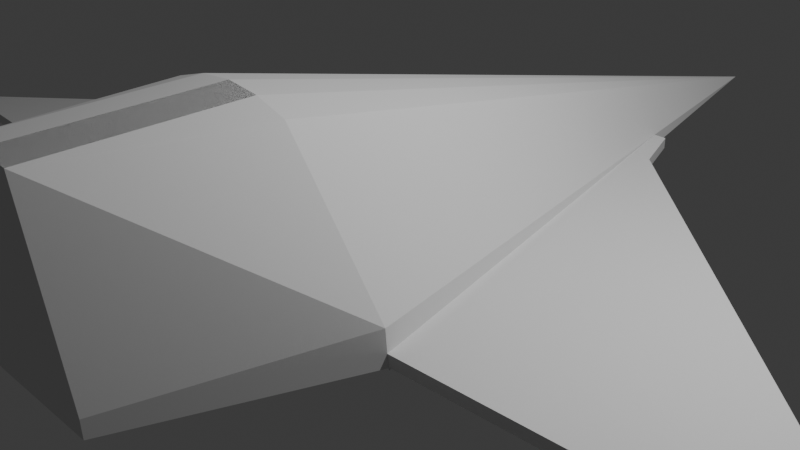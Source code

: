 # Source: ship.blend  (saved by Blender 4.1.24; exported with 4.5.12 LTS)
import bpy
from mathutils import Matrix  # noqa: F401  (used for matrix-valued properties, if any)

bpy.ops.wm.read_factory_settings(use_empty=True)
scene = bpy.context.scene
scene.name = 'Scene'

# ---- collections
col_collection = bpy.data.collections.new('Collection'); scene.collection.children.link(col_collection)

# ---- world
world_world = bpy.data.worlds.new('World'); scene.world = world_world
world_world.use_nodes = True; world_world.node_tree.nodes.clear()
_N = world_world.node_tree.nodes; _L = world_world.node_tree.links
n0 = _N.new('ShaderNodeOutputWorld'); n0.name = 'World Output'; n0.location = (300, 300)
n1 = _N.new('ShaderNodeBackground'); n1.name = 'Background'; n1.location = (10, 300)
n1.inputs[0].default_value = (0.05088, 0.05088, 0.05088, 1.0)
_L.new(n1.outputs[0], n0.inputs[0])
n0.is_active_output = True
world_world.color = (0.05088, 0.05088, 0.05088)
world_world.use_sun_shadow = False
world_world.sun_shadow_jitter_overblur = 0.0

# ---- cameras
cam_camera = bpy.data.cameras.new('Camera')
cam_camera.clip_end = 100.0
cam_camera.ortho_scale = 7.314

# ---- lights
light_light = bpy.data.lights.new('Light', 'POINT')
light_light.transmission_factor = 0.0
light_light.energy = 1000.0
light_light.shadow_soft_size = 0.1
light_light.shadow_maximum_resolution = 0.006
light_light.use_absolute_resolution = True

# ---- meshes
me_circle_001 = bpy.data.meshes.new('Circle.001')
me_circle_001.from_pydata([(-0.866, 5.0, 0.0), (-0.866, -0.5, 0.0), (5.309, -0.1823, 0.0), (0.2931, 4.349, 0.0), (0.05646, 5.0, 0.0), (-0.866, 5.0, 0.3028), (-0.866, -0.5, 0.3028), (5.309, -0.1823, 0.3028), (0.2931, 4.349, 0.3028), (0.05646, 5.0, 0.3028)], [], [(1, 0, 4, 3, 2), (6, 7, 8, 9, 5), (1, 2, 7, 6), (4, 0, 5, 9), (2, 3, 8, 7), (0, 1, 6, 5), (3, 4, 9, 8)])
_uv = me_circle_001.uv_layers.new(name='UVMap')
_uv.uv.foreach_set('vector', [0.0, 0.0, 0.0, 0.0, 0.0, 0.0, 0.0, 0.0, 0.0, 0.0, 0.0, 0.0, 0.0, 0.0, 0.0, 0.0, 0.0, 0.0, 0.0, 0.0, 0.0, 0.0, 0.0, 0.0, 0.0, 0.0, 0.0, 0.0, 0.0, 0.0, 0.0, 0.0, 0.0, 0.0, 0.0, 0.0, 0.0, 0.0, 0.0, 0.0, 0.0, 0.0, 0.0, 0.0, 0.0, 0.0, 0.0, 0.0, 0.0, 0.0, 0.0, 0.0, 0.0, 0.0, 0.0, 0.0, 0.0, 0.0, 0.0, 0.0])
me_circle_001.update()
me_cylinder_001 = bpy.data.meshes.new('Cylinder.001')
me_cylinder_001.from_pydata([(0.0, 0.01925, -3.24), (0.0, 1.0, 1.0), (0.1951, 0.9808, 1.0), (0.3827, 0.9239, 1.0), (0.9808, 0.1951, 1.0), (1.0, 0.0, 1.0), (-1.0, 0.0, 1.0), (-0.9808, 0.1951, 1.0), (-0.3827, 0.9239, 1.0), (-0.1951, 0.9808, 1.0), (0.9988, 0.01219, 1.0), (0.1951, 0.9808, 1.0), (0.0, 1.0, 1.0), (0.3827, 0.9239, 1.0), (0.9988, 0.01219, 1.0), (0.9808, 0.1951, 1.0), (-0.9808, 0.1951, 1.0), (-1.0, 0.0, 1.0), (-0.1951, 0.9808, 1.0), (-0.3827, 0.9239, 1.0), (0.1951, 0.9808, 2.113), (0.0, 1.0, 2.113), (0.5021, -0.04442, 2.113), (0.493, 0.04749, 2.113), (-0.4927, 0.04749, 2.113), (-0.5024, -0.05055, 2.113), (-0.1951, 0.9808, 2.113)], [], [(0, 1, 2), (0, 2, 3), (0, 3, 4), (8, 7, 16, 19), (10, 4, 15, 14), (1, 9, 18, 12), (0, 4, 10, 5), (0, 6, 7), (0, 8, 9), (0, 9, 1), (10, 6, 0), (2, 1, 12, 11), (0, 7, 8), (16, 17, 25, 24), (7, 6, 17, 16), (3, 2, 11, 13), (6, 10, 14, 17), (9, 8, 19, 18), (4, 3, 13, 15), (21, 26, 20), (22, 20, 26, 25), (18, 19, 26), (12, 18, 26, 21), (14, 15, 23, 22), (11, 12, 21, 20), (17, 14, 22, 25), (25, 26, 24), (22, 23, 20), (21, 12, 11, 13, 20), (15, 13, 20, 23), (24, 26, 19, 16)])
_uv = me_cylinder_001.uv_layers.new(name='UVMap')
_uv.uv.foreach_set('vector', [1.0, 0.5, 1.0, 1.0, 0.9688, 1.0, 0.9688, 0.5, 0.9688, 1.0, 0.9375, 1.0, 0.7812, 0.5, 0.9375, 1.0, 0.7812, 1.0, 0.0625, 1.0, 0.2188, 1.0, 0.2188, 1.0, 0.0625, 1.0, 0.752, 1.0, 0.7812, 1.0, 0.7812, 1.0, 0.752, 1.0, 0.0, 1.0, 0.03125, 1.0, 0.03125, 1.0, 0.0, 1.0, 0.7812, 0.5, 0.7812, 1.0, 0.752, 1.0, 0.75, 1.0, 0.25, 0.5, 0.25, 1.0, 0.2188, 1.0, 0.0625, 0.5, 0.0625, 1.0, 0.03125, 1.0, 0.03125, 0.5, 0.03125, 1.0, 0.0, 1.0, 0.4897, 0.2529, 0.01, 0.25, 0.99, 0.25, 0.9688, 1.0, 1.0, 1.0, 1.0, 1.0, 0.9688, 1.0, 0.0625, 0.5, 0.2188, 1.0, 0.0625, 1.0, 0.2188, 1.0, 0.25, 1.0, 0.25, 1.0, 0.2188, 1.0, 0.2188, 1.0, 0.25, 1.0, 0.25, 1.0, 0.2188, 1.0, 0.9375, 1.0, 0.9688, 1.0, 0.9688, 1.0, 0.9375, 1.0, 0.01, 0.25, 0.4897, 0.2529, 0.4897, 0.2529, 0.01, 0.25, 0.03125, 1.0, 0.0625, 1.0, 0.0625, 1.0, 0.03125, 1.0, 0.7812, 1.0, 0.9375, 1.0, 0.9375, 1.0, 0.7812, 1.0, 0.0, 1.0, 0.03125, 1.0, 0.9688, 1.0, 0.4897, 0.2529, 0.9688, 1.0, 0.03125, 1.0, 0.01, 0.25, 0.03125, 1.0, 0.0625, 1.0, 0.03125, 1.0, 0.0, 1.0, 0.03125, 1.0, 0.03125, 1.0, 0.0, 1.0, 0.752, 1.0, 0.7812, 1.0, 0.7812, 1.0, 0.752, 1.0, 0.9688, 1.0, 1.0, 1.0, 1.0, 1.0, 0.9688, 1.0, 0.01, 0.25, 0.4897, 0.2529, 0.4897, 0.2529, 0.01, 0.25, 0.01, 0.25, 0.03125, 1.0, 0.2188, 1.0, 0.752, 1.0, 0.7812, 1.0, 0.9688, 1.0, 0.0, 1.0, 0.0, 1.0, 0.9688, 1.0, 0.9375, 1.0, 0.9688, 1.0, 0.7812, 1.0, 0.9375, 1.0, 0.9688, 1.0, 0.7812, 1.0, 0.2188, 1.0, 0.03125, 1.0, 0.0625, 1.0, 0.2188, 1.0])
me_cylinder_001.update()
me_circle_006 = bpy.data.meshes.new('Circle.006')
me_circle_006.from_pydata([(-0.866, 5.0, 0.0), (-0.866, -0.5, 0.0), (5.309, -0.1823, 0.0), (0.2931, 4.349, 0.0), (0.05646, 5.0, 0.0), (-0.866, 5.0, 0.3028), (-0.866, -0.5, 0.3028), (5.309, -0.1823, 0.3028), (0.2931, 4.349, 0.3028), (0.05646, 5.0, 0.3028)], [], [(1, 0, 4, 3, 2), (6, 7, 8, 9, 5), (1, 2, 7, 6), (4, 0, 5, 9), (2, 3, 8, 7), (0, 1, 6, 5), (3, 4, 9, 8)])
_uv = me_circle_006.uv_layers.new(name='UVMap')
_uv.uv.foreach_set('vector', [0.0, 0.0, 0.0, 0.0, 0.0, 0.0, 0.0, 0.0, 0.0, 0.0, 0.0, 0.0, 0.0, 0.0, 0.0, 0.0, 0.0, 0.0, 0.0, 0.0, 0.0, 0.0, 0.0, 0.0, 0.0, 0.0, 0.0, 0.0, 0.0, 0.0, 0.0, 0.0, 0.0, 0.0, 0.0, 0.0, 0.0, 0.0, 0.0, 0.0, 0.0, 0.0, 0.0, 0.0, 0.0, 0.0, 0.0, 0.0, 0.0, 0.0, 0.0, 0.0, 0.0, 0.0, 0.0, 0.0, 0.0, 0.0, 0.0, 0.0])
me_circle_006.update()

# ---- objects
ob_light = bpy.data.objects.new('Light', light_light)
ob_camera = bpy.data.objects.new('Camera', cam_camera)
ob_rightwing = bpy.data.objects.new('RightWing', me_circle_001)
ob_body = bpy.data.objects.new('Body', me_cylinder_001)
ob_leftwing = bpy.data.objects.new('LeftWing', me_circle_006)

# ---- transforms, parenting, visibility, modifiers, constraints
ob_light.location = (4.076, 1.005, 5.904)
ob_light.rotation_euler = (0.6503, 0.05522, 1.866)
ob_light.lock_rotations_4d = False
ob_light.empty_display_type = 'ARROWS'
ob_light.color = (0.0, 0.0, 0.0, 0.0)
ob_light.lineart.crease_threshold = 0.0
ob_camera.location = (7.359, -6.926, 4.958)
ob_camera.rotation_euler = (1.109, 0.0, 0.8149)
ob_camera.lock_rotations_4d = False
ob_camera.empty_display_type = 'ARROWS'
ob_camera.color = (0.0, 0.0, 0.0, 0.0)
ob_camera.display_type = 'WIRE'
ob_camera.lineart.crease_threshold = 0.0
ob_rightwing.location = (0.7418, -1.542, 0.03118)
ob_rightwing.scale = (1.0, 1.0, 0.4039)
ob_body.location = (0.0, 0.0, 0.0)
ob_body.rotation_euler = (1.571, -0.0, 0.0)
ob_body.scale = (1.937, 1.937, 1.937)
ob_leftwing.location = (-0.7418, -1.542, 0.03118)
ob_leftwing.scale = (-1.0, 1.0, 0.4039)

# ---- collection membership
col_collection.objects.link(ob_light)
col_collection.objects.link(ob_camera)
col_collection.objects.link(ob_rightwing)
col_collection.objects.link(ob_body)
col_collection.objects.link(ob_leftwing)

# ---- scene / render settings (as saved in the file)
scene.camera = ob_camera
scene.frame_start = 1; scene.frame_end = 250; scene.frame_set(60)
scene.render.engine = 'BLENDER_EEVEE_NEXT'
scene.cycles.sampling_pattern = 'TABULATED_SOBOL'
scene.eevee.ray_tracing_options.trace_max_roughness = 0.0
bpy.context.view_layer.update()
